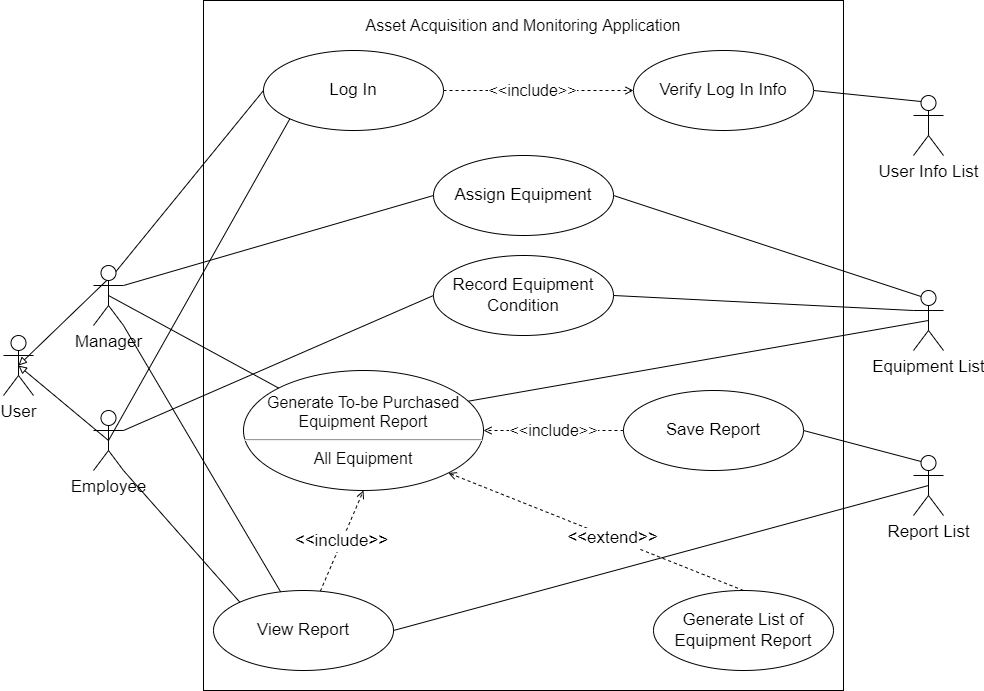

The diagram above was exported from draw.io. Its source (the exported page's mxGraphModel, read from the mxfile embedded in the PNG):
<mxGraphModel dx="1483" dy="744" grid="1" gridSize="10" guides="1" tooltips="1" connect="1" arrows="1" fold="1" page="1" pageScale="1" pageWidth="1100" pageHeight="850" background="#ffffff" math="0" shadow="0">
  <root>
    <mxCell id="0" />
    <mxCell id="1" parent="0" />
    <mxCell id="efpiUPS-eiwu22QuCLN9-9" value="" style="rounded=0;whiteSpace=wrap;html=1;fontSize=17;align=left;" parent="1" vertex="1">
      <mxGeometry x="250" y="80" width="640" height="690" as="geometry" />
    </mxCell>
    <mxCell id="efpiUPS-eiwu22QuCLN9-55" value="&amp;lt;&amp;lt;include&amp;gt;&amp;gt;" style="edgeStyle=none;rounded=0;orthogonalLoop=1;jettySize=auto;html=1;fontSize=16;endArrow=open;endFill=0;strokeColor=default;dashed=1;" parent="1" source="efpiUPS-eiwu22QuCLN9-1" target="efpiUPS-eiwu22QuCLN9-54" edge="1">
      <mxGeometry x="-0.0526" relative="1" as="geometry">
        <Array as="points">
          <mxPoint x="580" y="170" />
        </Array>
        <mxPoint x="-1" as="offset" />
      </mxGeometry>
    </mxCell>
    <mxCell id="efpiUPS-eiwu22QuCLN9-1" value="Log In" style="ellipse;whiteSpace=wrap;html=1;fontSize=17;" parent="1" vertex="1">
      <mxGeometry x="310" y="130" width="180" height="80" as="geometry" />
    </mxCell>
    <mxCell id="efpiUPS-eiwu22QuCLN9-3" value="Assign Equipment" style="ellipse;whiteSpace=wrap;html=1;fontSize=17;" parent="1" vertex="1">
      <mxGeometry x="480" y="235" width="180" height="80" as="geometry" />
    </mxCell>
    <mxCell id="efpiUPS-eiwu22QuCLN9-4" value="Record Equipment Condition" style="ellipse;whiteSpace=wrap;html=1;fontSize=17;" parent="1" vertex="1">
      <mxGeometry x="480" y="335" width="180" height="80" as="geometry" />
    </mxCell>
    <mxCell id="efpiUPS-eiwu22QuCLN9-5" value="Generate To-be Purchased Equipment Report&lt;br style=&quot;font-size: 16px;&quot;&gt;&lt;hr style=&quot;font-size: 16px;&quot;&gt;All Equipment" style="ellipse;whiteSpace=wrap;html=1;fontSize=16;" parent="1" vertex="1">
      <mxGeometry x="290" y="450" width="240" height="120" as="geometry" />
    </mxCell>
    <mxCell id="efpiUPS-eiwu22QuCLN9-44" value="&amp;lt;&amp;lt;extend&amp;gt;&amp;gt;" style="edgeStyle=none;rounded=0;orthogonalLoop=1;jettySize=auto;html=1;exitX=0.5;exitY=0;exitDx=0;exitDy=0;entryX=1;entryY=1;entryDx=0;entryDy=0;dashed=1;fontSize=17;endArrow=open;endFill=0;strokeColor=default;" parent="1" source="efpiUPS-eiwu22QuCLN9-6" target="efpiUPS-eiwu22QuCLN9-5" edge="1">
      <mxGeometry x="-0.112" relative="1" as="geometry">
        <mxPoint as="offset" />
      </mxGeometry>
    </mxCell>
    <mxCell id="efpiUPS-eiwu22QuCLN9-6" value="Generate List of Equipment Report" style="ellipse;whiteSpace=wrap;html=1;fontSize=17;" parent="1" vertex="1">
      <mxGeometry x="700" y="670" width="180" height="80" as="geometry" />
    </mxCell>
    <mxCell id="efpiUPS-eiwu22QuCLN9-43" value="&amp;lt;&amp;lt;include&amp;gt;&amp;gt;" style="edgeStyle=none;rounded=0;orthogonalLoop=1;jettySize=auto;html=1;entryX=0.5;entryY=1;entryDx=0;entryDy=0;fontSize=17;endArrow=open;endFill=0;strokeColor=default;dashed=1;" parent="1" source="efpiUPS-eiwu22QuCLN9-7" target="efpiUPS-eiwu22QuCLN9-5" edge="1">
      <mxGeometry relative="1" as="geometry" />
    </mxCell>
    <mxCell id="efpiUPS-eiwu22QuCLN9-7" value="View Report" style="ellipse;whiteSpace=wrap;html=1;fontSize=17;" parent="1" vertex="1">
      <mxGeometry x="260" y="670" width="180" height="80" as="geometry" />
    </mxCell>
    <mxCell id="efpiUPS-eiwu22QuCLN9-12" value="User" style="shape=umlActor;verticalLabelPosition=bottom;verticalAlign=top;html=1;outlineConnect=0;fontSize=17;" parent="1" vertex="1">
      <mxGeometry x="50" y="415" width="30" height="60" as="geometry" />
    </mxCell>
    <mxCell id="efpiUPS-eiwu22QuCLN9-23" style="rounded=0;orthogonalLoop=1;jettySize=auto;html=1;exitX=0.75;exitY=0.1;exitDx=0;exitDy=0;exitPerimeter=0;entryX=0.5;entryY=0.5;entryDx=0;entryDy=0;entryPerimeter=0;fontSize=17;endArrow=block;endFill=0;" parent="1" source="efpiUPS-eiwu22QuCLN9-13" target="efpiUPS-eiwu22QuCLN9-12" edge="1">
      <mxGeometry relative="1" as="geometry" />
    </mxCell>
    <mxCell id="efpiUPS-eiwu22QuCLN9-28" style="edgeStyle=none;rounded=0;orthogonalLoop=1;jettySize=auto;html=1;exitX=1;exitY=0.3333333333333333;exitDx=0;exitDy=0;exitPerimeter=0;entryX=0;entryY=0.5;entryDx=0;entryDy=0;fontSize=17;endArrow=none;endFill=0;strokeColor=default;" parent="1" source="efpiUPS-eiwu22QuCLN9-13" target="efpiUPS-eiwu22QuCLN9-3" edge="1">
      <mxGeometry relative="1" as="geometry" />
    </mxCell>
    <mxCell id="efpiUPS-eiwu22QuCLN9-32" style="edgeStyle=none;rounded=0;orthogonalLoop=1;jettySize=auto;html=1;exitX=0.75;exitY=0.1;exitDx=0;exitDy=0;exitPerimeter=0;entryX=0;entryY=0.5;entryDx=0;entryDy=0;fontSize=17;endArrow=none;endFill=0;strokeColor=default;" parent="1" source="efpiUPS-eiwu22QuCLN9-13" target="efpiUPS-eiwu22QuCLN9-1" edge="1">
      <mxGeometry relative="1" as="geometry" />
    </mxCell>
    <mxCell id="efpiUPS-eiwu22QuCLN9-33" style="edgeStyle=none;rounded=0;orthogonalLoop=1;jettySize=auto;html=1;exitX=0.5;exitY=0.5;exitDx=0;exitDy=0;exitPerimeter=0;entryX=0;entryY=0;entryDx=0;entryDy=0;fontSize=17;endArrow=none;endFill=0;strokeColor=default;" parent="1" source="efpiUPS-eiwu22QuCLN9-13" target="efpiUPS-eiwu22QuCLN9-5" edge="1">
      <mxGeometry relative="1" as="geometry" />
    </mxCell>
    <mxCell id="efpiUPS-eiwu22QuCLN9-34" style="edgeStyle=none;rounded=0;orthogonalLoop=1;jettySize=auto;html=1;exitX=1;exitY=1;exitDx=0;exitDy=0;exitPerimeter=0;fontSize=17;endArrow=none;endFill=0;strokeColor=default;" parent="1" source="efpiUPS-eiwu22QuCLN9-13" target="efpiUPS-eiwu22QuCLN9-7" edge="1">
      <mxGeometry relative="1" as="geometry" />
    </mxCell>
    <mxCell id="efpiUPS-eiwu22QuCLN9-13" value="Manager" style="shape=umlActor;verticalLabelPosition=bottom;verticalAlign=top;html=1;outlineConnect=0;fontSize=17;" parent="1" vertex="1">
      <mxGeometry x="140" y="345" width="30" height="60" as="geometry" />
    </mxCell>
    <mxCell id="efpiUPS-eiwu22QuCLN9-22" style="rounded=0;orthogonalLoop=1;jettySize=auto;html=1;exitX=0.5;exitY=0.5;exitDx=0;exitDy=0;exitPerimeter=0;entryX=0.5;entryY=0.5;entryDx=0;entryDy=0;entryPerimeter=0;fontSize=17;endArrow=block;endFill=0;" parent="1" source="efpiUPS-eiwu22QuCLN9-16" target="efpiUPS-eiwu22QuCLN9-12" edge="1">
      <mxGeometry relative="1" as="geometry">
        <Array as="points" />
      </mxGeometry>
    </mxCell>
    <mxCell id="efpiUPS-eiwu22QuCLN9-25" style="rounded=0;orthogonalLoop=1;jettySize=auto;html=1;exitX=0.5;exitY=0.5;exitDx=0;exitDy=0;exitPerimeter=0;fontSize=17;endArrow=none;endFill=0;entryX=0;entryY=1;entryDx=0;entryDy=0;" parent="1" source="efpiUPS-eiwu22QuCLN9-16" target="efpiUPS-eiwu22QuCLN9-1" edge="1">
      <mxGeometry relative="1" as="geometry" />
    </mxCell>
    <mxCell id="efpiUPS-eiwu22QuCLN9-35" style="edgeStyle=none;rounded=0;orthogonalLoop=1;jettySize=auto;html=1;exitX=1;exitY=1;exitDx=0;exitDy=0;exitPerimeter=0;entryX=0;entryY=0;entryDx=0;entryDy=0;fontSize=17;endArrow=none;endFill=0;strokeColor=default;" parent="1" source="efpiUPS-eiwu22QuCLN9-16" target="efpiUPS-eiwu22QuCLN9-7" edge="1">
      <mxGeometry relative="1" as="geometry" />
    </mxCell>
    <mxCell id="efpiUPS-eiwu22QuCLN9-36" style="edgeStyle=none;rounded=0;orthogonalLoop=1;jettySize=auto;html=1;exitX=1;exitY=0.3333333333333333;exitDx=0;exitDy=0;exitPerimeter=0;entryX=0;entryY=0.5;entryDx=0;entryDy=0;fontSize=17;endArrow=none;endFill=0;strokeColor=default;" parent="1" source="efpiUPS-eiwu22QuCLN9-16" target="efpiUPS-eiwu22QuCLN9-4" edge="1">
      <mxGeometry relative="1" as="geometry" />
    </mxCell>
    <mxCell id="efpiUPS-eiwu22QuCLN9-16" value="Employee" style="shape=umlActor;verticalLabelPosition=bottom;verticalAlign=top;html=1;outlineConnect=0;fontSize=17;" parent="1" vertex="1">
      <mxGeometry x="140" y="490" width="30" height="60" as="geometry" />
    </mxCell>
    <mxCell id="efpiUPS-eiwu22QuCLN9-38" style="edgeStyle=none;rounded=0;orthogonalLoop=1;jettySize=auto;html=1;exitX=0.25;exitY=0.1;exitDx=0;exitDy=0;exitPerimeter=0;entryX=1;entryY=0.5;entryDx=0;entryDy=0;fontSize=17;endArrow=none;endFill=0;strokeColor=default;" parent="1" source="efpiUPS-eiwu22QuCLN9-20" target="efpiUPS-eiwu22QuCLN9-3" edge="1">
      <mxGeometry relative="1" as="geometry" />
    </mxCell>
    <mxCell id="efpiUPS-eiwu22QuCLN9-40" style="edgeStyle=none;rounded=0;orthogonalLoop=1;jettySize=auto;html=1;exitX=0.5;exitY=0.5;exitDx=0;exitDy=0;exitPerimeter=0;entryX=0.939;entryY=0.255;entryDx=0;entryDy=0;fontSize=17;endArrow=none;endFill=0;strokeColor=default;entryPerimeter=0;" parent="1" source="efpiUPS-eiwu22QuCLN9-20" target="efpiUPS-eiwu22QuCLN9-5" edge="1">
      <mxGeometry relative="1" as="geometry" />
    </mxCell>
    <mxCell id="efpiUPS-eiwu22QuCLN9-41" style="edgeStyle=none;rounded=0;orthogonalLoop=1;jettySize=auto;html=1;exitX=0;exitY=0.3333333333333333;exitDx=0;exitDy=0;exitPerimeter=0;entryX=1;entryY=0.5;entryDx=0;entryDy=0;fontSize=17;endArrow=none;endFill=0;strokeColor=default;" parent="1" source="efpiUPS-eiwu22QuCLN9-20" target="efpiUPS-eiwu22QuCLN9-4" edge="1">
      <mxGeometry relative="1" as="geometry" />
    </mxCell>
    <mxCell id="efpiUPS-eiwu22QuCLN9-20" value="Equipment List" style="shape=umlActor;verticalLabelPosition=bottom;verticalAlign=top;html=1;outlineConnect=0;fontSize=17;" parent="1" vertex="1">
      <mxGeometry x="960" y="370" width="30" height="60" as="geometry" />
    </mxCell>
    <mxCell id="efpiUPS-eiwu22QuCLN9-48" style="rounded=0;orthogonalLoop=1;jettySize=auto;html=1;exitX=0.25;exitY=0.1;exitDx=0;exitDy=0;exitPerimeter=0;fontSize=17;endArrow=none;endFill=0;strokeColor=default;entryX=1;entryY=0.5;entryDx=0;entryDy=0;" parent="1" source="efpiUPS-eiwu22QuCLN9-45" target="efpiUPS-eiwu22QuCLN9-54" edge="1">
      <mxGeometry relative="1" as="geometry" />
    </mxCell>
    <mxCell id="efpiUPS-eiwu22QuCLN9-45" value="User Info List" style="shape=umlActor;verticalLabelPosition=bottom;verticalAlign=top;html=1;outlineConnect=0;fontSize=17;" parent="1" vertex="1">
      <mxGeometry x="960" y="175" width="30" height="60" as="geometry" />
    </mxCell>
    <mxCell id="efpiUPS-eiwu22QuCLN9-53" value="Asset Acquisition and Monitoring Application" style="text;html=1;strokeColor=none;fillColor=none;align=center;verticalAlign=middle;whiteSpace=wrap;rounded=0;fontSize=16;" parent="1" vertex="1">
      <mxGeometry x="400" y="90" width="340" height="30" as="geometry" />
    </mxCell>
    <mxCell id="efpiUPS-eiwu22QuCLN9-54" value="Verify Log In Info" style="ellipse;whiteSpace=wrap;html=1;fontSize=17;" parent="1" vertex="1">
      <mxGeometry x="680" y="130" width="180" height="80" as="geometry" />
    </mxCell>
    <mxCell id="efpiUPS-eiwu22QuCLN9-57" style="edgeStyle=none;rounded=0;orthogonalLoop=1;jettySize=auto;html=1;exitX=0.5;exitY=0.5;exitDx=0;exitDy=0;exitPerimeter=0;entryX=1;entryY=0.5;entryDx=0;entryDy=0;fontSize=16;endArrow=none;endFill=0;strokeColor=default;" parent="1" source="efpiUPS-eiwu22QuCLN9-56" target="efpiUPS-eiwu22QuCLN9-7" edge="1">
      <mxGeometry relative="1" as="geometry" />
    </mxCell>
    <mxCell id="efpiUPS-eiwu22QuCLN9-62" style="edgeStyle=none;rounded=0;orthogonalLoop=1;jettySize=auto;html=1;exitX=0.25;exitY=0.1;exitDx=0;exitDy=0;exitPerimeter=0;entryX=1;entryY=0.5;entryDx=0;entryDy=0;fontSize=16;endArrow=none;endFill=0;strokeColor=default;" parent="1" source="efpiUPS-eiwu22QuCLN9-56" target="efpiUPS-eiwu22QuCLN9-60" edge="1">
      <mxGeometry relative="1" as="geometry" />
    </mxCell>
    <mxCell id="efpiUPS-eiwu22QuCLN9-56" value="Report List" style="shape=umlActor;verticalLabelPosition=bottom;verticalAlign=top;html=1;outlineConnect=0;fontSize=17;" parent="1" vertex="1">
      <mxGeometry x="960" y="535" width="30" height="60" as="geometry" />
    </mxCell>
    <mxCell id="efpiUPS-eiwu22QuCLN9-64" value="&amp;lt;&amp;lt;include&amp;gt;&amp;gt;" style="edgeStyle=none;rounded=0;orthogonalLoop=1;jettySize=auto;html=1;exitX=0;exitY=0.5;exitDx=0;exitDy=0;entryX=1;entryY=0.5;entryDx=0;entryDy=0;fontSize=16;endArrow=open;endFill=0;strokeColor=default;dashed=1;" parent="1" source="efpiUPS-eiwu22QuCLN9-60" target="efpiUPS-eiwu22QuCLN9-5" edge="1">
      <mxGeometry relative="1" as="geometry" />
    </mxCell>
    <mxCell id="efpiUPS-eiwu22QuCLN9-60" value="Save Report" style="ellipse;whiteSpace=wrap;html=1;fontSize=17;" parent="1" vertex="1">
      <mxGeometry x="670" y="470" width="180" height="80" as="geometry" />
    </mxCell>
  </root>
</mxGraphModel>